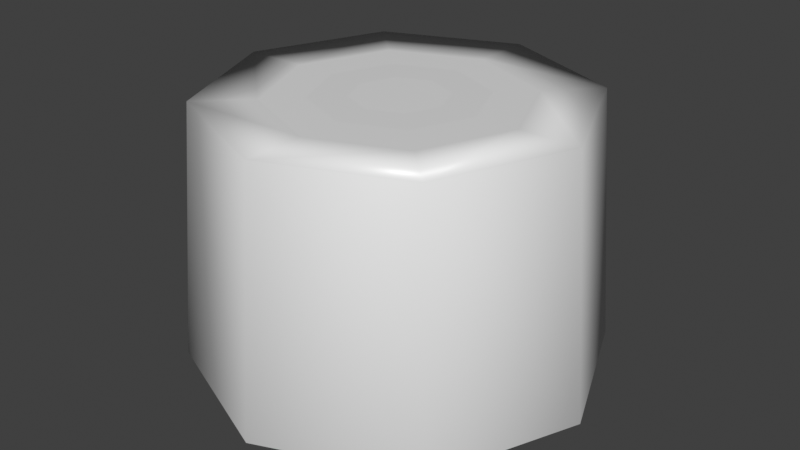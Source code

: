 # Source: Tree_Log.blend  (saved by Blender 3.0.42; exported with 4.5.12 LTS)
import bpy
from mathutils import Matrix  # noqa: F401  (used for matrix-valued properties, if any)

bpy.ops.wm.read_factory_settings(use_empty=True)
scene = bpy.context.scene
scene.name = 'Scene'

# ---- collections
col_collection = bpy.data.collections.new('Collection'); scene.collection.children.link(col_collection)

# ---- materials (node trees are filled in below, after node groups)
mat_log = bpy.data.materials.new('Log')
mat_log.alpha_threshold = 0.0
mat_log.use_transparent_shadow = False
mat_log.line_color = (0.0, 0.0, 0.0, 1.0)
mat_log_1 = bpy.data.materials.new('Log_1')
mat_log_1.use_transparent_shadow = False

# ---- material node trees
mat_log.use_nodes = True; mat_log.node_tree.nodes.clear()
_N = mat_log.node_tree.nodes; _L = mat_log.node_tree.links
n0 = _N.new('ShaderNodeOutputMaterial'); n0.name = 'Material Output'; n0.location = (300, 300)
n1 = _N.new('ShaderNodeBsdfPrincipled'); n1.name = 'Principled BSDF'; n1.location = (10, 300)
n1.distribution = 'GGX'
n1.subsurface_method = 'RANDOM_WALK_SKIN'
n1.inputs[2].default_value = 0.4
n1.inputs[3].default_value = 1.45
n1.inputs[27].default_value = (0.0, 0.0, 0.0, 1.0)
n1.inputs[28].default_value = 1.0
_L.new(n1.outputs[0], n0.inputs[0])
n0.is_active_output = True
mat_log_1.use_nodes = True; mat_log_1.node_tree.nodes.clear()
_N = mat_log_1.node_tree.nodes; _L = mat_log_1.node_tree.links
n0 = _N.new('ShaderNodeBsdfPrincipled'); n0.name = 'Principled BSDF'; n0.location = (10, 300)
n0.distribution = 'GGX'
n0.subsurface_method = 'RANDOM_WALK_SKIN'
n0.inputs[3].default_value = 1.45
n0.inputs[27].default_value = (0.0, 0.0, 0.0, 1.0)
n0.inputs[28].default_value = 1.0
n1 = _N.new('ShaderNodeOutputMaterial'); n1.name = 'Material Output'; n1.location = (300, 300)
_L.new(n0.outputs[0], n1.inputs[0])
n1.is_active_output = True

# ---- world
world_world = bpy.data.worlds.new('World'); scene.world = world_world
world_world.use_nodes = True; world_world.node_tree.nodes.clear()
_N = world_world.node_tree.nodes; _L = world_world.node_tree.links
n0 = _N.new('ShaderNodeOutputWorld'); n0.name = 'World Output'; n0.location = (300, 300)
n1 = _N.new('ShaderNodeBackground'); n1.name = 'Background'; n1.location = (10, 300)
n1.inputs[0].default_value = (0.05088, 0.05088, 0.05088, 1.0)
_L.new(n1.outputs[0], n0.inputs[0])
n0.is_active_output = True
world_world.color = (0.05088, 0.05088, 0.05088)
world_world.use_sun_shadow = False
world_world.sun_shadow_jitter_overblur = 0.0

# ---- meshes
me_cylinder_001 = bpy.data.meshes.new('Cylinder.001')
me_cylinder_001.from_pydata([(4.47e-09, 0.8, 0.0), (0.5657, 0.5657, 0.0), (0.8, -4.018e-08, 0.0), (0.5657, -0.5657, 0.0), (-6.547e-08, -0.8, 0.0), (-0.5657, -0.5657, 0.0), (-0.8, 4.325e-09, 0.0), (-0.5657, 0.5657, 0.0), (4.828e-08, 0.1785, 0.25), (-1.689e-08, -0.1785, 0.25), (-0.1262, -0.1262, 0.25), (-0.1785, 3.764e-08, 0.25), (0.1262, 0.1262, 0.25), (0.1785, -2.134e-08, 0.25), (0.1262, -0.1262, 0.25), (-0.1262, 0.1262, 0.25), (-0.5091, 0.5091, 0.25), (5.066e-09, 0.72, 0.25), (-0.72, 1.582e-09, 0.25), (-0.5091, -0.5091, 0.25), (-5.788e-08, -0.72, 0.25), (0.5091, -0.5091, 0.25), (0.72, -3.848e-08, 0.25), (0.5091, 0.5091, 0.25), (-0.3423, 0.3423, 0.25), (2.79e-08, 0.4841, 0.25), (-0.4841, 1.3e-08, 0.25), (-0.3423, -0.3423, 0.25), (-4.646e-08, -0.4841, 0.25), (0.3423, -0.3423, 0.25), (0.4841, -3.087e-08, 0.25), (0.3423, 0.3423, 0.25), (-0.227, 0.227, 0.25), (4.368e-08, 0.321, 0.25), (-0.321, 2.615e-08, 0.25), (-0.227, -0.227, 0.25), (-3.068e-08, -0.321, 0.25), (0.227, -0.227, 0.25), (0.321, -2.824e-08, 0.25), (0.227, 0.227, 0.25)], [], [(0, 1, 2, 3, 4, 5, 6, 7), (15, 11, 10, 9, 14, 13, 12, 8), (7, 16, 17, 0), (6, 18, 16, 7), (5, 19, 18, 6), (4, 20, 19, 5), (3, 21, 20, 4), (2, 22, 21, 3), (1, 23, 22, 2), (0, 17, 23, 1), (24, 25, 17, 16), (26, 24, 16, 18), (27, 26, 18, 19), (28, 27, 19, 20), (29, 28, 20, 21), (30, 29, 21, 22), (31, 30, 22, 23), (25, 31, 23, 17), (32, 33, 25, 24), (34, 32, 24, 26), (35, 34, 26, 27), (36, 35, 27, 28), (37, 36, 28, 29), (38, 37, 29, 30), (39, 38, 30, 31), (33, 39, 31, 25), (15, 8, 33, 32), (11, 15, 32, 34), (10, 11, 34, 35), (9, 10, 35, 36), (14, 9, 36, 37), (13, 14, 37, 38), (12, 13, 38, 39), (8, 12, 39, 33)])
me_cylinder_001.polygons.foreach_set('use_smooth', [True] * 34)
me_cylinder_001.polygons.foreach_set('material_index', [0, 1, 0, 0, 0, 0, 0, 0, 0, 0, 0, 0, 0, 0, 0, 0, 0, 0, 1, 1, 1, 1, 1, 1, 1, 1, 0, 0, 0, 0, 0, 0, 0, 0])
_uv = me_cylinder_001.uv_layers.new(name='UVMap')
_uv.uv.foreach_set('vector', [0.75, 0.49, 0.9197, 0.4197, 0.99, 0.25, 0.9197, 0.08029, 0.75, 0.01, 0.5803, 0.08029, 0.51, 0.25, 0.5803, 0.4197, 0.5216, 0.75, 0.4812, 0.75, 0.4956, 0.75, 0.5378, 0.75, 0.5872, 0.75, 0.6294, 0.75, 0.6438, 0.75, 0.6034, 0.75, 0.125, 0.5, 0.125, 0.75, 0.0, 0.75, 0.0, 0.5, 0.25, 0.5, 0.25, 0.75, 0.125, 0.75, 0.125, 0.5, 0.375, 0.5, 0.375, 0.75, 0.25, 0.75, 0.25, 0.5, 0.5, 0.5, 0.5, 0.75, 0.375, 0.75, 0.375, 0.5, 0.625, 0.5, 0.625, 0.75, 0.5, 0.75, 0.5, 0.5, 0.75, 0.5, 0.75, 0.75, 0.625, 0.75, 0.625, 0.5, 0.875, 0.5, 0.875, 0.75, 0.75, 0.75, 0.75, 0.5, 1.0, 0.5, 1.0, 0.75, 0.875, 0.75, 0.875, 0.5, 0.369, 0.75, 0.756, 0.75, 1.0, 0.75, 0.125, 0.75, 0.3342, 0.75, 0.369, 0.75, 0.125, 0.75, 0.25, 0.75, 0.4161, 0.75, 0.3342, 0.75, 0.25, 0.75, 0.375, 0.75, 0.5127, 0.75, 0.4161, 0.75, 0.375, 0.75, 0.5, 0.75, 0.6123, 0.75, 0.5127, 0.75, 0.5, 0.75, 0.625, 0.75, 0.7089, 0.75, 0.6123, 0.75, 0.625, 0.75, 0.75, 0.75, 0.7908, 0.75, 0.7089, 0.75, 0.75, 0.75, 0.875, 0.75, 0.756, 0.75, 0.7908, 0.75, 0.875, 0.75, 1.0, 0.75, 0.4676, 0.75, 0.6574, 0.75, 0.756, 0.75, 0.369, 0.75, 0.4113, 0.75, 0.4676, 0.75, 0.369, 0.75, 0.3342, 0.75, 0.4535, 0.75, 0.4113, 0.75, 0.3342, 0.75, 0.4161, 0.75, 0.5243, 0.75, 0.4535, 0.75, 0.4161, 0.75, 0.5127, 0.75, 0.6007, 0.75, 0.5243, 0.75, 0.5127, 0.75, 0.6123, 0.75, 0.6715, 0.75, 0.6007, 0.75, 0.6123, 0.75, 0.7089, 0.75, 0.7137, 0.75, 0.6715, 0.75, 0.7089, 0.75, 0.7908, 0.75, 0.6574, 0.75, 0.7137, 0.75, 0.7908, 0.75, 0.756, 0.75, 0.5216, 0.75, 0.6034, 0.75, 0.6574, 0.75, 0.4676, 0.75, 0.4812, 0.75, 0.5216, 0.75, 0.4676, 0.75, 0.4113, 0.75, 0.4956, 0.75, 0.4812, 0.75, 0.4113, 0.75, 0.4535, 0.75, 0.5378, 0.75, 0.4956, 0.75, 0.4535, 0.75, 0.5243, 0.75, 0.5872, 0.75, 0.5378, 0.75, 0.5243, 0.75, 0.6007, 0.75, 0.6294, 0.75, 0.5872, 0.75, 0.6007, 0.75, 0.6715, 0.75, 0.6438, 0.75, 0.6294, 0.75, 0.6715, 0.75, 0.7137, 0.75, 0.6034, 0.75, 0.6438, 0.75, 0.7137, 0.75, 0.6574, 0.75])
me_cylinder_001.materials.append(mat_log)
me_cylinder_001.materials.append(mat_log_1)
me_cylinder_001.use_remesh_fix_poles = True
me_cylinder_001.use_remesh_preserve_attributes = False
me_cylinder_001.update()

# ---- objects
ob_cylinder_001 = bpy.data.objects.new('Cylinder.001', me_cylinder_001)

# ---- transforms, parenting, visibility, modifiers, constraints
ob_cylinder_001.location = (0.0, 0.0, 0.0)
ob_cylinder_001.scale = (1.0, 1.0, 4.0)

# ---- collection membership
col_collection.objects.link(ob_cylinder_001)

# ---- scene / render settings (as saved in the file)
scene.frame_start = 1; scene.frame_end = 250; scene.frame_set(1)
scene.render.engine = 'BLENDER_EEVEE_NEXT'
scene.cycles.sampling_pattern = 'TABULATED_SOBOL'
scene.cycles.use_light_tree = False
scene.view_settings.view_transform = 'Standard'
bpy.context.view_layer.update()

# ---- added for rendering (the .blend has no active camera and no usable light): camera, sun
cam_auto = bpy.data.cameras.new('AutoCamera')
cam_auto.lens = 50.0
cam_auto.sensor_width = 36.0
cam_auto.clip_end = 1000.0
ob_auto_camera = bpy.data.objects.new('AutoCamera', cam_auto)
scene.collection.objects.link(ob_auto_camera)
ob_auto_camera.location = (2.28888, -2.74666, 2.3311)
ob_auto_camera.rotation_euler = (1.09748, -7.21219e-08, 0.694738)
scene.camera = ob_auto_camera
light_auto_sun = bpy.data.lights.new('AutoSun', 'SUN')
light_auto_sun.energy = 3.0
light_auto_sun.angle = 0.0523599
ob_auto_sun = bpy.data.objects.new('AutoSun', light_auto_sun)
scene.collection.objects.link(ob_auto_sun)
ob_auto_sun.rotation_euler = (0.872665, 0.174533, 0.523599)
bpy.context.view_layer.update()
